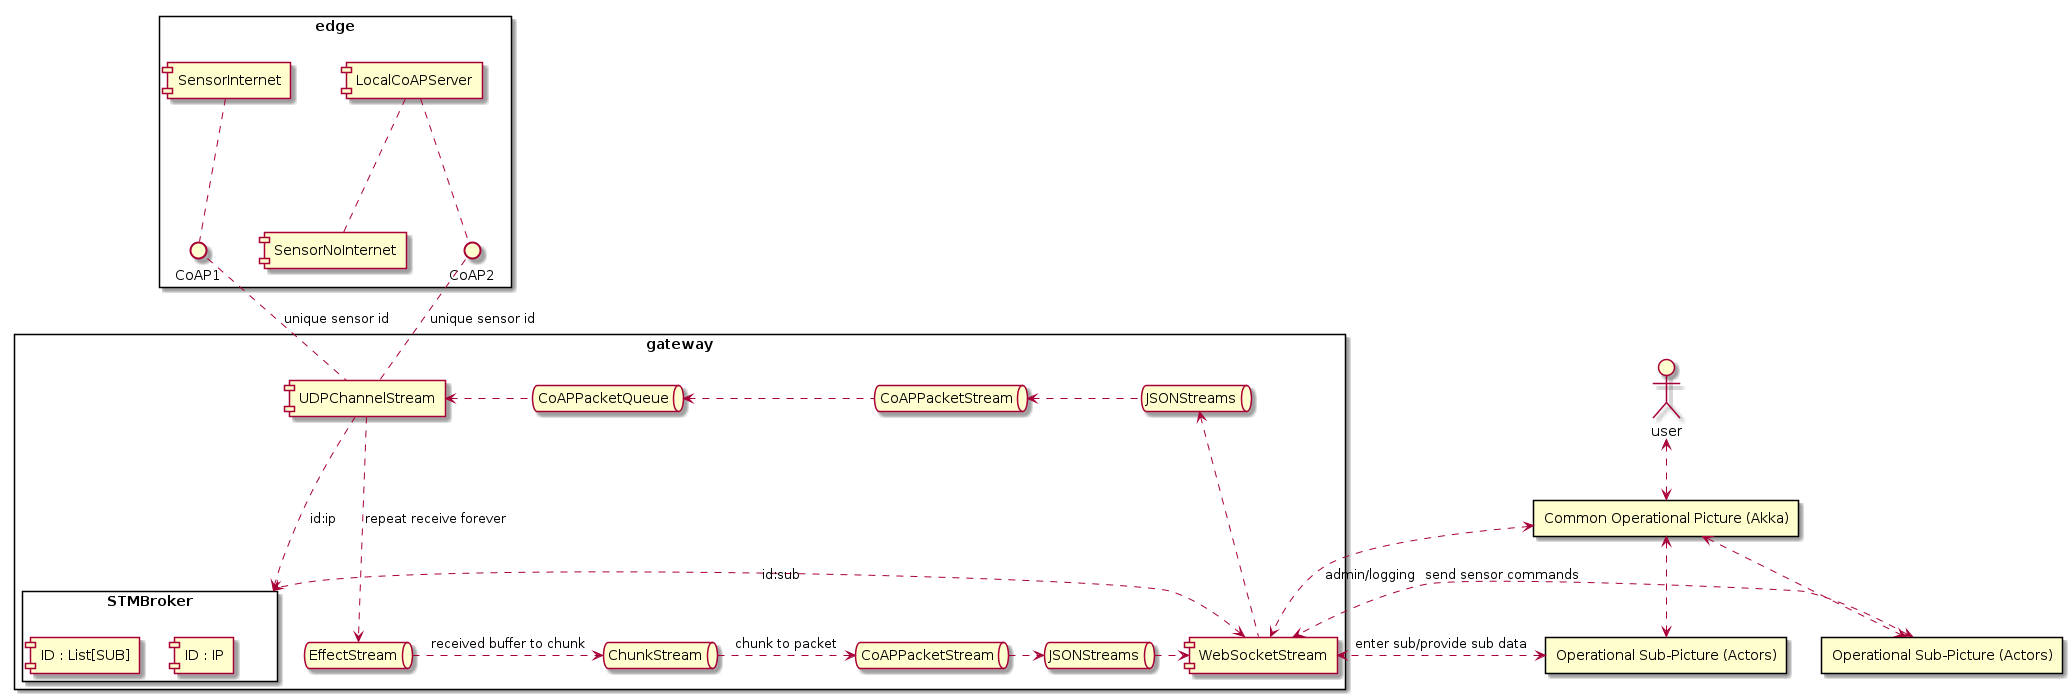

The diagram above was rendered by PlantUML. Its source (embedded in the PNG):
@startuml system

rectangle edge {
    component LocalCoAPServer
    component SensorNoInternet
    component SensorInternet
    interface CoAP1
    interface CoAP2
} 

rectangle gateway {
    rectangle STMBroker {
        component "ID : IP"
        component "ID : List[SUB]"
    }
    component UDPChannelStream 
    queue     EffectStream
    queue     ChunkStream
    queue     CoAPPacketStream as CPS1
    queue     JSONStreams as JS1

    queue     JSONStreams as JS2
    queue     CoAPPacketStream as CPS2
    queue     CoAPPacketQueue

    component WebSocketStream
} 


rectangle "Common Operational Picture (Akka)" as COP
rectangle "Operational Sub-Picture (Actors)" as OSP1
rectangle "Operational Sub-Picture (Actors)" as OSP2

actor user

CoAP1 .. UDPChannelStream : unique sensor id
CoAP2 .. UDPChannelStream : unique sensor id

LocalCoAPServer .. SensorNoInternet
SensorInternet  .. CoAP1
LocalCoAPServer .. CoAP2

UDPChannelStream .down.>   EffectStream : repeat receive forever
EffectStream     .right.>  ChunkStream : received buffer to chunk
ChunkStream      .right.>  CPS1 : chunk to packet
CPS1             .right.>  JS1
JS1              .right.>  WebSocketStream

WebSocketStream  .up.>     JS2
JS2              .left.>   CPS2
CPS2             .left.>   CoAPPacketQueue
CoAPPacketQueue  .left.>   UDPChannelStream

STMBroker        <.left.> WebSocketStream : id:sub
UDPChannelStream .right.>   STMBroker : id:ip

OSP1 <.> WebSocketStream : enter sub/provide sub data
OSP2 <.> WebSocketStream : send sensor commands

user <..> COP
COP  <..> WebSocketStream : admin/logging
COP  <..> OSP1
COP  <..> OSP2

@enduml